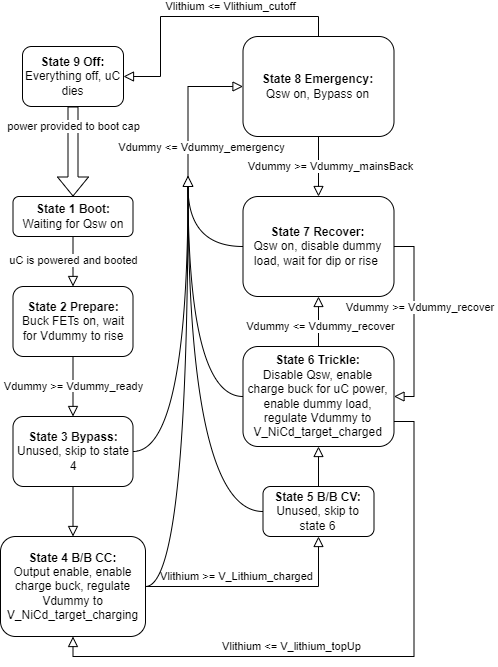

The diagram above was exported from draw.io. Its source (the exported page's mxGraphModel, read from the mxfile embedded in the PNG):
<mxGraphModel dx="542" dy="614" grid="1" gridSize="10" guides="1" tooltips="1" connect="1" arrows="1" fold="1" page="1" pageScale="1" pageWidth="827" pageHeight="1169" math="0" shadow="0">
  <root>
    <mxCell id="WIyWlLk6GJQsqaUBKTNV-0" />
    <mxCell id="WIyWlLk6GJQsqaUBKTNV-1" parent="WIyWlLk6GJQsqaUBKTNV-0" />
    <mxCell id="WIyWlLk6GJQsqaUBKTNV-2" value="" style="rounded=0;html=1;jettySize=auto;orthogonalLoop=1;fontSize=11;endArrow=block;endFill=0;endSize=8;strokeWidth=1;shadow=0;labelBackgroundColor=none;edgeStyle=orthogonalEdgeStyle;" parent="WIyWlLk6GJQsqaUBKTNV-1" source="WIyWlLk6GJQsqaUBKTNV-3" edge="1">
      <mxGeometry relative="1" as="geometry">
        <mxPoint x="232.5" y="300" as="targetPoint" />
      </mxGeometry>
    </mxCell>
    <mxCell id="-rypncLCnnnrmYgA9d1G-1" value="uC is powered and booted" style="edgeLabel;html=1;align=center;verticalAlign=middle;resizable=0;points=[];" vertex="1" connectable="0" parent="WIyWlLk6GJQsqaUBKTNV-2">
      <mxGeometry x="-0.0725" y="1" relative="1" as="geometry">
        <mxPoint x="-1" as="offset" />
      </mxGeometry>
    </mxCell>
    <mxCell id="WIyWlLk6GJQsqaUBKTNV-3" value="&lt;b&gt;State 1 Boot:&lt;/b&gt;&lt;div&gt;Waiting for Qsw on&lt;/div&gt;" style="rounded=1;whiteSpace=wrap;html=1;fontSize=12;glass=0;strokeWidth=1;shadow=0;" parent="WIyWlLk6GJQsqaUBKTNV-1" vertex="1">
      <mxGeometry x="172.5" y="210" width="120" height="40" as="geometry" />
    </mxCell>
    <mxCell id="WIyWlLk6GJQsqaUBKTNV-4" value="" style="rounded=0;html=1;jettySize=auto;orthogonalLoop=1;fontSize=11;endArrow=block;endFill=0;endSize=8;strokeWidth=1;shadow=0;labelBackgroundColor=none;edgeStyle=orthogonalEdgeStyle;exitX=0.5;exitY=1;exitDx=0;exitDy=0;entryX=0.5;entryY=0;entryDx=0;entryDy=0;" parent="WIyWlLk6GJQsqaUBKTNV-1" source="-rypncLCnnnrmYgA9d1G-2" target="-rypncLCnnnrmYgA9d1G-3" edge="1">
      <mxGeometry x="0.047" y="19" relative="1" as="geometry">
        <mxPoint y="-1" as="offset" />
        <mxPoint x="482.5" y="340" as="sourcePoint" />
        <mxPoint x="482.5344827586207" y="380.02758620689656" as="targetPoint" />
      </mxGeometry>
    </mxCell>
    <mxCell id="WIyWlLk6GJQsqaUBKTNV-5" value="&lt;span style=&quot;background-color: rgb(255, 255, 255);&quot;&gt;Vdummy &amp;gt;= Vdummy_ready&lt;/span&gt;" style="edgeStyle=orthogonalEdgeStyle;rounded=0;html=1;jettySize=auto;orthogonalLoop=1;fontSize=11;endArrow=block;endFill=0;endSize=8;strokeWidth=1;shadow=0;labelBackgroundColor=none;entryX=0.5;entryY=0;entryDx=0;entryDy=0;exitX=0.5;exitY=1;exitDx=0;exitDy=0;" parent="WIyWlLk6GJQsqaUBKTNV-1" source="WIyWlLk6GJQsqaUBKTNV-7" target="-rypncLCnnnrmYgA9d1G-2" edge="1">
      <mxGeometry relative="1" as="geometry">
        <mxPoint as="offset" />
        <mxPoint x="292.5" y="410" as="sourcePoint" />
        <Array as="points" />
      </mxGeometry>
    </mxCell>
    <mxCell id="WIyWlLk6GJQsqaUBKTNV-7" value="&lt;b&gt;State 2 Prepare:&lt;/b&gt;&lt;div&gt;Buck FETs on, wait for Vdummy to rise&lt;/div&gt;" style="rounded=1;whiteSpace=wrap;html=1;fontSize=12;glass=0;strokeWidth=1;shadow=0;" parent="WIyWlLk6GJQsqaUBKTNV-1" vertex="1">
      <mxGeometry x="172.5" y="300" width="120" height="70" as="geometry" />
    </mxCell>
    <mxCell id="-rypncLCnnnrmYgA9d1G-2" value="&lt;b&gt;State 3 Bypass:&lt;/b&gt;&lt;div&gt;Unused, skip to state 4&lt;/div&gt;" style="rounded=1;whiteSpace=wrap;html=1;fontSize=12;glass=0;strokeWidth=1;shadow=0;" vertex="1" parent="WIyWlLk6GJQsqaUBKTNV-1">
      <mxGeometry x="172.5" y="430" width="120" height="70" as="geometry" />
    </mxCell>
    <mxCell id="-rypncLCnnnrmYgA9d1G-3" value="&lt;b&gt;State 4 B/B CC:&lt;/b&gt;&lt;div&gt;Output enable, enable charge buck, regulate Vdummy to V_NiCd_target_charging&lt;/div&gt;" style="rounded=1;whiteSpace=wrap;html=1;fontSize=12;glass=0;strokeWidth=1;shadow=0;" vertex="1" parent="WIyWlLk6GJQsqaUBKTNV-1">
      <mxGeometry x="160" y="550" width="145" height="100" as="geometry" />
    </mxCell>
    <mxCell id="-rypncLCnnnrmYgA9d1G-4" value="&lt;b&gt;State 5 B/B CV:&lt;/b&gt;&lt;div&gt;Unused, skip to state 6&lt;/div&gt;" style="rounded=1;whiteSpace=wrap;html=1;fontSize=12;glass=0;strokeWidth=1;shadow=0;" vertex="1" parent="WIyWlLk6GJQsqaUBKTNV-1">
      <mxGeometry x="422.5" y="500" width="111" height="50" as="geometry" />
    </mxCell>
    <mxCell id="-rypncLCnnnrmYgA9d1G-5" value="&lt;span style=&quot;background-color: rgb(255, 255, 255);&quot;&gt;Vlithium &amp;gt;= V_Lithium_charged&lt;/span&gt;" style="rounded=0;html=1;jettySize=auto;orthogonalLoop=1;fontSize=11;endArrow=block;endFill=0;endSize=8;strokeWidth=1;shadow=0;labelBackgroundColor=none;edgeStyle=orthogonalEdgeStyle;exitX=1;exitY=0.5;exitDx=0;exitDy=0;entryX=0.5;entryY=1;entryDx=0;entryDy=0;" edge="1" parent="WIyWlLk6GJQsqaUBKTNV-1" source="-rypncLCnnnrmYgA9d1G-3" target="-rypncLCnnnrmYgA9d1G-4">
      <mxGeometry x="-0.1845" y="10" relative="1" as="geometry">
        <mxPoint as="offset" />
        <mxPoint x="242.5" y="510" as="sourcePoint" />
        <mxPoint x="242.5" y="560" as="targetPoint" />
      </mxGeometry>
    </mxCell>
    <mxCell id="-rypncLCnnnrmYgA9d1G-6" value="&lt;b&gt;State 6 Trickle:&lt;/b&gt;&lt;div&gt;Disable Qsw, enable charge buck for uC power, enable dummy load, regulate Vdummy to V_NiCd_target_charged&lt;/div&gt;" style="rounded=1;whiteSpace=wrap;html=1;fontSize=12;glass=0;strokeWidth=1;shadow=0;" vertex="1" parent="WIyWlLk6GJQsqaUBKTNV-1">
      <mxGeometry x="402.5" y="360" width="151" height="100" as="geometry" />
    </mxCell>
    <mxCell id="-rypncLCnnnrmYgA9d1G-7" value="" style="rounded=0;html=1;jettySize=auto;orthogonalLoop=1;fontSize=11;endArrow=block;endFill=0;endSize=8;strokeWidth=1;shadow=0;labelBackgroundColor=none;edgeStyle=orthogonalEdgeStyle;exitX=0.5;exitY=0;exitDx=0;exitDy=0;entryX=0.5;entryY=1;entryDx=0;entryDy=0;" edge="1" parent="WIyWlLk6GJQsqaUBKTNV-1" source="-rypncLCnnnrmYgA9d1G-4" target="-rypncLCnnnrmYgA9d1G-6">
      <mxGeometry x="0.045" y="20" relative="1" as="geometry">
        <mxPoint as="offset" />
        <mxPoint x="315.5" y="610" as="sourcePoint" />
        <mxPoint x="436.5" y="540" as="targetPoint" />
      </mxGeometry>
    </mxCell>
    <mxCell id="-rypncLCnnnrmYgA9d1G-8" value="&lt;b&gt;State 7 Recover:&lt;/b&gt;&lt;div&gt;Qsw on, disable dummy load, wait for dip or rise&amp;nbsp;&lt;/div&gt;" style="rounded=1;whiteSpace=wrap;html=1;fontSize=12;glass=0;strokeWidth=1;shadow=0;" vertex="1" parent="WIyWlLk6GJQsqaUBKTNV-1">
      <mxGeometry x="402.5" y="210" width="151" height="100" as="geometry" />
    </mxCell>
    <mxCell id="-rypncLCnnnrmYgA9d1G-12" value="" style="triangle;whiteSpace=wrap;html=1;rotation=-90;" vertex="1" parent="WIyWlLk6GJQsqaUBKTNV-1">
      <mxGeometry x="342.5" y="190" width="10" height="10" as="geometry" />
    </mxCell>
    <mxCell id="-rypncLCnnnrmYgA9d1G-15" value="" style="edgeStyle=orthogonalEdgeStyle;rounded=0;html=1;jettySize=auto;orthogonalLoop=1;fontSize=11;endArrow=none;endFill=0;strokeWidth=1;shadow=0;labelBackgroundColor=none;entryX=0;entryY=0.5;entryDx=0;entryDy=0;exitX=1;exitY=0.5;exitDx=0;exitDy=0;curved=1;" edge="1" parent="WIyWlLk6GJQsqaUBKTNV-1" source="-rypncLCnnnrmYgA9d1G-2" target="-rypncLCnnnrmYgA9d1G-12">
      <mxGeometry relative="1" as="geometry">
        <mxPoint as="offset" />
        <mxPoint x="242.5" y="380" as="sourcePoint" />
        <mxPoint x="242.5" y="440" as="targetPoint" />
        <Array as="points" />
      </mxGeometry>
    </mxCell>
    <mxCell id="-rypncLCnnnrmYgA9d1G-17" value="" style="edgeStyle=orthogonalEdgeStyle;rounded=0;html=1;jettySize=auto;orthogonalLoop=1;fontSize=11;endArrow=none;endFill=0;strokeWidth=1;shadow=0;labelBackgroundColor=none;exitX=1;exitY=0.5;exitDx=0;exitDy=0;curved=1;entryX=0;entryY=0.5;entryDx=0;entryDy=0;" edge="1" parent="WIyWlLk6GJQsqaUBKTNV-1" source="-rypncLCnnnrmYgA9d1G-3" target="-rypncLCnnnrmYgA9d1G-12">
      <mxGeometry relative="1" as="geometry">
        <mxPoint as="offset" />
        <mxPoint x="302.5" y="475" as="sourcePoint" />
        <mxPoint x="372.5" y="240" as="targetPoint" />
        <Array as="points" />
      </mxGeometry>
    </mxCell>
    <mxCell id="-rypncLCnnnrmYgA9d1G-18" value="" style="edgeStyle=orthogonalEdgeStyle;rounded=0;html=1;jettySize=auto;orthogonalLoop=1;fontSize=11;endArrow=none;endFill=0;strokeWidth=1;shadow=0;labelBackgroundColor=none;exitX=0;exitY=0.5;exitDx=0;exitDy=0;curved=1;entryX=0;entryY=0.5;entryDx=0;entryDy=0;" edge="1" parent="WIyWlLk6GJQsqaUBKTNV-1" source="-rypncLCnnnrmYgA9d1G-4" target="-rypncLCnnnrmYgA9d1G-12">
      <mxGeometry relative="1" as="geometry">
        <mxPoint as="offset" />
        <mxPoint x="315.5" y="610" as="sourcePoint" />
        <mxPoint x="362.5" y="330" as="targetPoint" />
        <Array as="points" />
      </mxGeometry>
    </mxCell>
    <mxCell id="-rypncLCnnnrmYgA9d1G-19" value="" style="edgeStyle=orthogonalEdgeStyle;rounded=0;html=1;jettySize=auto;orthogonalLoop=1;fontSize=11;endArrow=none;endFill=0;strokeWidth=1;shadow=0;labelBackgroundColor=none;exitX=0;exitY=0.5;exitDx=0;exitDy=0;curved=1;entryX=0;entryY=0.5;entryDx=0;entryDy=0;" edge="1" parent="WIyWlLk6GJQsqaUBKTNV-1" source="-rypncLCnnnrmYgA9d1G-6" target="-rypncLCnnnrmYgA9d1G-12">
      <mxGeometry relative="1" as="geometry">
        <mxPoint as="offset" />
        <mxPoint x="429.5" y="525" as="sourcePoint" />
        <mxPoint x="357.5" y="330" as="targetPoint" />
        <Array as="points" />
      </mxGeometry>
    </mxCell>
    <mxCell id="-rypncLCnnnrmYgA9d1G-20" value="&lt;b&gt;State 8 Emergency:&lt;/b&gt;&lt;div&gt;Qsw on, Bypass on&lt;/div&gt;" style="rounded=1;whiteSpace=wrap;html=1;fontSize=12;glass=0;strokeWidth=1;shadow=0;" vertex="1" parent="WIyWlLk6GJQsqaUBKTNV-1">
      <mxGeometry x="402.5" y="50" width="151" height="100" as="geometry" />
    </mxCell>
    <mxCell id="-rypncLCnnnrmYgA9d1G-22" value="" style="rounded=0;html=1;jettySize=auto;orthogonalLoop=1;fontSize=11;endArrow=block;endFill=0;endSize=8;strokeWidth=1;shadow=0;labelBackgroundColor=none;edgeStyle=orthogonalEdgeStyle;entryX=0;entryY=0.5;entryDx=0;entryDy=0;exitX=1;exitY=0.5;exitDx=0;exitDy=0;" edge="1" parent="WIyWlLk6GJQsqaUBKTNV-1" source="-rypncLCnnnrmYgA9d1G-12" target="-rypncLCnnnrmYgA9d1G-20">
      <mxGeometry x="0.045" y="20" relative="1" as="geometry">
        <mxPoint as="offset" />
        <mxPoint x="310" y="110" as="sourcePoint" />
        <mxPoint x="488" y="460" as="targetPoint" />
      </mxGeometry>
    </mxCell>
    <mxCell id="-rypncLCnnnrmYgA9d1G-24" value="Vdummy &amp;lt;= Vdummy_emergency" style="edgeLabel;html=1;align=center;verticalAlign=middle;resizable=0;points=[];" vertex="1" connectable="0" parent="-rypncLCnnnrmYgA9d1G-22">
      <mxGeometry x="-0.0899" relative="1" as="geometry">
        <mxPoint x="13" y="36" as="offset" />
      </mxGeometry>
    </mxCell>
    <mxCell id="-rypncLCnnnrmYgA9d1G-23" value="" style="edgeStyle=orthogonalEdgeStyle;rounded=0;html=1;jettySize=auto;orthogonalLoop=1;fontSize=11;endArrow=none;endFill=0;strokeWidth=1;shadow=0;labelBackgroundColor=none;exitX=0;exitY=0.5;exitDx=0;exitDy=0;curved=1;entryX=0;entryY=0.5;entryDx=0;entryDy=0;" edge="1" parent="WIyWlLk6GJQsqaUBKTNV-1" source="-rypncLCnnnrmYgA9d1G-8" target="-rypncLCnnnrmYgA9d1G-12">
      <mxGeometry relative="1" as="geometry">
        <mxPoint as="offset" />
        <mxPoint x="413" y="410" as="sourcePoint" />
        <mxPoint x="350" y="170" as="targetPoint" />
        <Array as="points" />
      </mxGeometry>
    </mxCell>
    <mxCell id="-rypncLCnnnrmYgA9d1G-31" style="edgeStyle=orthogonalEdgeStyle;rounded=0;orthogonalLoop=1;jettySize=auto;html=1;exitX=0.5;exitY=1;exitDx=0;exitDy=0;shape=flexArrow;" edge="1" parent="WIyWlLk6GJQsqaUBKTNV-1" source="-rypncLCnnnrmYgA9d1G-25" target="WIyWlLk6GJQsqaUBKTNV-3">
      <mxGeometry relative="1" as="geometry" />
    </mxCell>
    <mxCell id="-rypncLCnnnrmYgA9d1G-32" value="power provided to boot cap" style="edgeLabel;html=1;align=center;verticalAlign=middle;resizable=0;points=[];" vertex="1" connectable="0" parent="-rypncLCnnnrmYgA9d1G-31">
      <mxGeometry x="0.0261" y="-4" relative="1" as="geometry">
        <mxPoint x="4" y="-26" as="offset" />
      </mxGeometry>
    </mxCell>
    <mxCell id="-rypncLCnnnrmYgA9d1G-25" value="&lt;b&gt;State 9 Off:&lt;/b&gt;&lt;div&gt;Everything off, uC dies&lt;/div&gt;" style="rounded=1;whiteSpace=wrap;html=1;fontSize=12;glass=0;strokeWidth=1;shadow=0;" vertex="1" parent="WIyWlLk6GJQsqaUBKTNV-1">
      <mxGeometry x="182" y="60" width="101" height="60" as="geometry" />
    </mxCell>
    <mxCell id="-rypncLCnnnrmYgA9d1G-26" value="" style="rounded=0;html=1;jettySize=auto;orthogonalLoop=1;fontSize=11;endArrow=block;endFill=0;endSize=8;strokeWidth=1;shadow=0;labelBackgroundColor=none;edgeStyle=orthogonalEdgeStyle;entryX=1;entryY=0.5;entryDx=0;entryDy=0;exitX=0.5;exitY=0;exitDx=0;exitDy=0;" edge="1" parent="WIyWlLk6GJQsqaUBKTNV-1" source="-rypncLCnnnrmYgA9d1G-20" target="-rypncLCnnnrmYgA9d1G-25">
      <mxGeometry x="0.045" y="20" relative="1" as="geometry">
        <mxPoint as="offset" />
        <mxPoint x="358" y="170" as="sourcePoint" />
        <mxPoint x="413" y="110" as="targetPoint" />
        <Array as="points">
          <mxPoint x="478" y="30" />
          <mxPoint x="320" y="30" />
          <mxPoint x="320" y="90" />
        </Array>
      </mxGeometry>
    </mxCell>
    <mxCell id="-rypncLCnnnrmYgA9d1G-27" value="Vlithium &amp;lt;= Vlithium_cutoff" style="edgeLabel;html=1;align=center;verticalAlign=middle;resizable=0;points=[];" vertex="1" connectable="0" parent="-rypncLCnnnrmYgA9d1G-26">
      <mxGeometry x="-0.0899" relative="1" as="geometry">
        <mxPoint x="17" y="-10" as="offset" />
      </mxGeometry>
    </mxCell>
    <mxCell id="-rypncLCnnnrmYgA9d1G-33" value="" style="rounded=0;html=1;jettySize=auto;orthogonalLoop=1;fontSize=11;endArrow=block;endFill=0;endSize=8;strokeWidth=1;shadow=0;labelBackgroundColor=none;edgeStyle=orthogonalEdgeStyle;entryX=0.5;entryY=0;entryDx=0;entryDy=0;exitX=0.5;exitY=1;exitDx=0;exitDy=0;" edge="1" parent="WIyWlLk6GJQsqaUBKTNV-1" source="-rypncLCnnnrmYgA9d1G-20" target="-rypncLCnnnrmYgA9d1G-8">
      <mxGeometry x="0.045" y="20" relative="1" as="geometry">
        <mxPoint as="offset" />
        <mxPoint x="358" y="200" as="sourcePoint" />
        <mxPoint x="413" y="110" as="targetPoint" />
      </mxGeometry>
    </mxCell>
    <mxCell id="-rypncLCnnnrmYgA9d1G-34" value="Vdummy &amp;gt;= Vdummy_mainsBack" style="edgeLabel;html=1;align=center;verticalAlign=middle;resizable=0;points=[];" vertex="1" connectable="0" parent="-rypncLCnnnrmYgA9d1G-33">
      <mxGeometry x="-0.0899" relative="1" as="geometry">
        <mxPoint x="12" y="2" as="offset" />
      </mxGeometry>
    </mxCell>
    <mxCell id="-rypncLCnnnrmYgA9d1G-35" value="" style="rounded=0;html=1;jettySize=auto;orthogonalLoop=1;fontSize=11;endArrow=block;endFill=0;endSize=8;strokeWidth=1;shadow=0;labelBackgroundColor=none;edgeStyle=orthogonalEdgeStyle;entryX=1;entryY=0.5;entryDx=0;entryDy=0;exitX=1;exitY=0.5;exitDx=0;exitDy=0;" edge="1" parent="WIyWlLk6GJQsqaUBKTNV-1" source="-rypncLCnnnrmYgA9d1G-8" target="-rypncLCnnnrmYgA9d1G-6">
      <mxGeometry x="0.045" y="20" relative="1" as="geometry">
        <mxPoint as="offset" />
        <mxPoint x="478" y="200" as="sourcePoint" />
        <mxPoint x="488" y="220" as="targetPoint" />
      </mxGeometry>
    </mxCell>
    <mxCell id="-rypncLCnnnrmYgA9d1G-36" value="Vdummy &amp;gt;= Vdummy_recover&amp;nbsp;" style="edgeLabel;html=1;align=center;verticalAlign=middle;resizable=0;points=[];" vertex="1" connectable="0" parent="-rypncLCnnnrmYgA9d1G-35">
      <mxGeometry x="-0.0899" relative="1" as="geometry">
        <mxPoint x="7" y="-6" as="offset" />
      </mxGeometry>
    </mxCell>
    <mxCell id="-rypncLCnnnrmYgA9d1G-37" value="" style="rounded=0;html=1;jettySize=auto;orthogonalLoop=1;fontSize=11;endArrow=block;endFill=0;endSize=8;strokeWidth=1;shadow=0;labelBackgroundColor=none;edgeStyle=orthogonalEdgeStyle;entryX=0.5;entryY=1;entryDx=0;entryDy=0;exitX=0.5;exitY=0;exitDx=0;exitDy=0;" edge="1" parent="WIyWlLk6GJQsqaUBKTNV-1" source="-rypncLCnnnrmYgA9d1G-6" target="-rypncLCnnnrmYgA9d1G-8">
      <mxGeometry x="0.045" y="20" relative="1" as="geometry">
        <mxPoint as="offset" />
        <mxPoint x="564" y="270" as="sourcePoint" />
        <mxPoint x="564" y="420" as="targetPoint" />
      </mxGeometry>
    </mxCell>
    <mxCell id="-rypncLCnnnrmYgA9d1G-38" value="Vdummy &amp;lt;= Vdummy_recover" style="edgeLabel;html=1;align=center;verticalAlign=middle;resizable=0;points=[];" vertex="1" connectable="0" parent="-rypncLCnnnrmYgA9d1G-37">
      <mxGeometry x="-0.0899" relative="1" as="geometry">
        <mxPoint x="2" y="2" as="offset" />
      </mxGeometry>
    </mxCell>
    <mxCell id="-rypncLCnnnrmYgA9d1G-42" value="" style="rounded=0;html=1;jettySize=auto;orthogonalLoop=1;fontSize=11;endArrow=block;endFill=0;endSize=8;strokeWidth=1;shadow=0;labelBackgroundColor=none;edgeStyle=orthogonalEdgeStyle;entryX=0.5;entryY=1;entryDx=0;entryDy=0;exitX=1;exitY=0.75;exitDx=0;exitDy=0;" edge="1" parent="WIyWlLk6GJQsqaUBKTNV-1" source="-rypncLCnnnrmYgA9d1G-6" target="-rypncLCnnnrmYgA9d1G-3">
      <mxGeometry x="0.045" y="20" relative="1" as="geometry">
        <mxPoint as="offset" />
        <mxPoint x="564" y="270" as="sourcePoint" />
        <mxPoint x="564" y="420" as="targetPoint" />
      </mxGeometry>
    </mxCell>
    <mxCell id="-rypncLCnnnrmYgA9d1G-43" value="Vlithium &amp;lt;= V_lithium_topUp" style="edgeLabel;html=1;align=center;verticalAlign=middle;resizable=0;points=[];" vertex="1" connectable="0" parent="-rypncLCnnnrmYgA9d1G-42">
      <mxGeometry x="-0.0899" relative="1" as="geometry">
        <mxPoint x="-98" y="-10" as="offset" />
      </mxGeometry>
    </mxCell>
  </root>
</mxGraphModel>